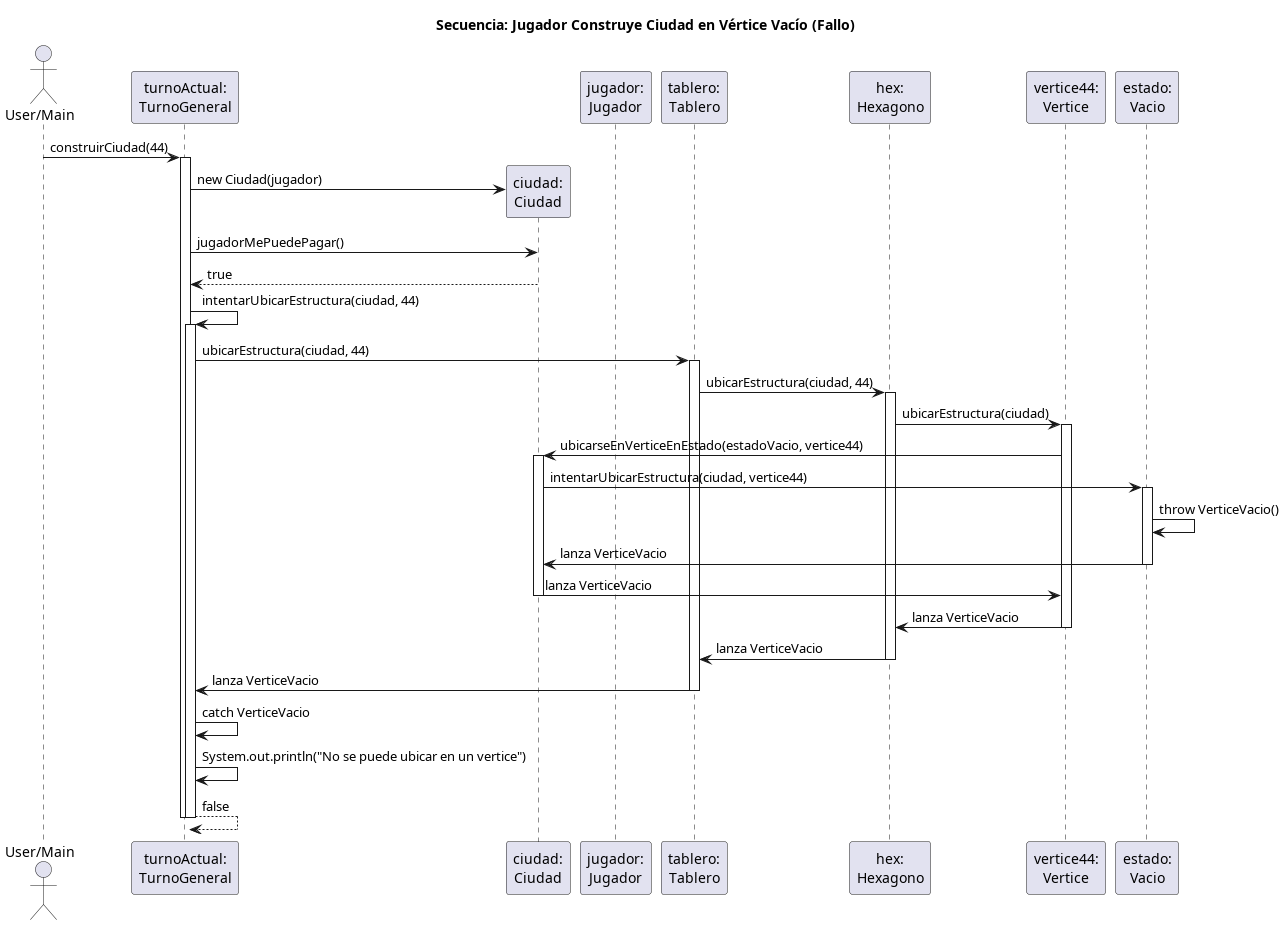

The diagram above was rendered by PlantUML. Its source (embedded in the PNG):
@startuml
title Secuencia: Jugador Construye Ciudad en Vértice Vacío (Fallo)

actor "User/Main" as User
participant "turnoActual:\nTurnoGeneral" as Turno
participant "ciudad:\nCiudad" as Ciudad
participant "jugador:\nJugador" as Jugador
participant "tablero:\nTablero" as Tablero
participant "hex:\nHexagono" as Hexagono
participant "vertice44:\nVertice" as Vertice
participant "estado:\nVacio" as EstadoVacio

User -> Turno: construirCiudad(44)
activate Turno

    create Ciudad
    Turno -> Ciudad: new Ciudad(jugador)
    Turno -> Ciudad: jugadorMePuedePagar()
    Ciudad --> Turno: true

    Turno -> Turno: intentarUbicarEstructura(ciudad, 44)
    activate Turno
    
        Turno -> Tablero: ubicarEstructura(ciudad, 44)
        activate Tablero
        
            Tablero -> Hexagono: ubicarEstructura(ciudad, 44)
            activate Hexagono
                
                Hexagono -> Vertice: ubicarEstructura(ciudad)
                activate Vertice
                
                    Vertice -> Ciudad: ubicarseEnVerticeEnEstado(estadoVacio, vertice44)
                    activate Ciudad
                        
                        Ciudad -> EstadoVacio: intentarUbicarEstructura(ciudad, vertice44)
                        activate EstadoVacio
                            
                            EstadoVacio -> EstadoVacio: throw VerticeVacio()
                            
                        EstadoVacio -> Ciudad: lanza VerticeVacio
                        deactivate EstadoVacio
                        
                    Ciudad -> Vertice: lanza VerticeVacio
                    deactivate Ciudad
                    
                Vertice -> Hexagono: lanza VerticeVacio
                deactivate Vertice
                
            Hexagono -> Tablero: lanza VerticeVacio
            deactivate Hexagono
            
        Tablero -> Turno: lanza VerticeVacio
        deactivate Tablero

    Turno -> Turno: catch VerticeVacio
    Turno -> Turno: System.out.println("No se puede ubicar en un vertice")
    Turno --> Turno: false
    deactivate Turno

deactivate Turno
@enduml